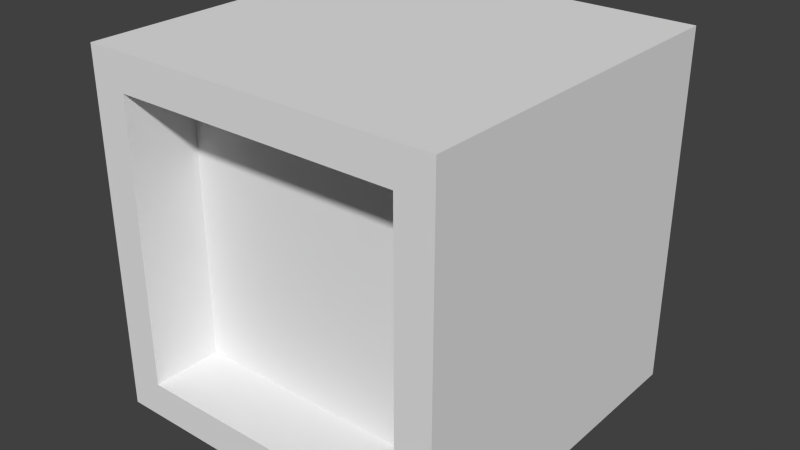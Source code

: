 # Source: storage.blend  (saved by Blender 2.78.0; exported with 4.5.12 LTS)
import bpy
from mathutils import Matrix  # noqa: F401  (used for matrix-valued properties, if any)

bpy.ops.wm.read_factory_settings(use_empty=True)
scene = bpy.context.scene
scene.name = 'Scene'

# ---- collections
col_collection_1 = bpy.data.collections.new('Collection 1'); scene.collection.children.link(col_collection_1)

# ---- world
world_world = bpy.data.worlds.new('World'); scene.world = world_world
world_world.color = (0.05088, 0.05088, 0.05088)
world_world.use_sun_shadow = False
world_world.sun_shadow_jitter_overblur = 0.0
world_world.cycles.sampling_method = 'NONE'
world_world.cycles.sample_map_resolution = 256

# ---- meshes
me_cube_000 = bpy.data.meshes.new('Cube.000')
me_cube_000.from_pydata([(0.1, 0.0, 0.9), (1.0, 0.0, 0.1), (0.0, 0.0, 0.1), (0.0, 0.0, 0.9), (0.1, -1.043e-07, 0.1), (0.0, -1.043e-07, 0.1), (1.0, -1.043e-07, 0.0), (0.0, -1.043e-07, 0.0), (0.0, 0.0, 0.9), (1.0, 0.0, 0.9), (1.0, -1.043e-07, 1.0), (0.0, -1.043e-07, 1.0), (0.9, 0.2, 0.9), (0.9, 0.2, 0.1), (1.0, 0.2, 0.9), (0.0, 0.2, 0.9), (0.9, -1.043e-07, 0.1), (1.0, -1.043e-07, 0.1), (0.1, 0.2, 0.1), (0.9, 0.0, 0.9), (1.0, 0.0, 0.9), (0.0, 0.2, 0.1), (1.0, 0.2, 0.1), (0.1, 0.2, 0.9), (1.0, 1.0, 1.0), (0.0, 1.0, 1.0), (1.0, 1.0, -5.96e-08), (0.0, 1.0, -5.96e-08), (0.0, 0.0, -5.96e-08), (1.0, 0.0, -5.96e-08), (1.0, -1.192e-07, 1.0), (0.0, -1.192e-07, 1.0)], [], [(1, 2, 7, 6), (10, 11, 8, 9), (0, 3, 5, 4), (20, 19, 16, 17), (18, 13, 12, 23), (2, 1, 22, 21), (16, 19, 12, 13), (9, 8, 15, 14), (25, 31, 30, 24), (27, 26, 29, 28), (24, 26, 27, 25), (0, 4, 18, 23), (25, 27, 28, 31), (24, 30, 29, 26)])
_uv = me_cube_000.uv_layers.new(name='UVMap')
_uv.uv.foreach_set('vector', [0.9934, 0.05288, 0.004938, 0.05288, 0.004938, 0.005578, 0.9934, 0.005578, 0.9934, 0.994, 0.004938, 0.994, 0.004938, 0.9446, 0.9934, 0.9446, 0.05439, 0.9446, 0.004938, 0.9446, 0.004938, 0.05288, 0.05439, 0.05288, 0.9934, 0.9446, 0.9461, 0.9446, 0.9461, 0.05288, 0.9934, 0.05288, 0.09225, 0.09225, 0.9077, 0.09225, 0.9077, 0.9077, 0.09225, 0.9077, 0.075, 0.4534, 0.9216, 0.4534, 0.9216, 0.8568, 0.075, 0.8568, 0.1534, 0.45, 0.8534, 0.45, 0.8534, 0.8671, 0.1534, 0.8671, 0.075, 0.4534, 0.9216, 0.4534, 0.9216, 0.8568, 0.075, 0.8568, 0.0, 0.0, 1.0, 0.0, 1.0, 1.0, 0.0, 1.0, 0.0, 0.0, 1.0, 0.0, 1.0, 1.0, 0.0, 1.0, -5.96e-08, 1.0, 0.0, -5.96e-08, 1.0, 0.0, 1.0, 1.0, 0.1534, 0.45, 0.8534, 0.45, 0.8534, 0.8671, 0.1534, 0.8671, 0.0, 1.0, 0.0, 0.0, 1.0, 0.0, 1.0, 1.0, 1.0, 1.0, 1.192e-07, 1.0, 0.0, 1.192e-07, 1.0, 0.0])
me_cube_000.use_remesh_preserve_volume = False
me_cube_000.use_remesh_preserve_attributes = False
me_cube_000.use_mirror_vertex_groups = False
me_cube_000.update()

# ---- objects
ob_cube_001 = bpy.data.objects.new('Cube.001', me_cube_000)

# ---- transforms, parenting, visibility, modifiers, constraints
ob_cube_001.location = (0.0, -1.0, 0.0)
ob_cube_001.lineart.crease_threshold = 0.0

# ---- collection membership
col_collection_1.objects.link(ob_cube_001)

# ---- scene / render settings (as saved in the file)
scene.frame_start = 1; scene.frame_end = 250; scene.frame_set(1)
scene.render.engine = 'BLENDER_EEVEE_NEXT'
scene.render.image_settings.color_mode = 'RGB'
scene.render.image_settings.compression = 90
scene.render.resolution_percentage = 50
scene.render.dither_intensity = 0.0
scene.cycles.use_denoising = False
scene.cycles.samples = 10
scene.cycles.sampling_pattern = 'TABULATED_SOBOL'
scene.cycles.light_sampling_threshold = 0.0
scene.cycles.use_adaptive_sampling = False
scene.cycles.use_light_tree = False
scene.cycles.blur_glossy = 0.0
scene.cycles.volume_bounces = 1
scene.cycles.pixel_filter_type = 'GAUSSIAN'
scene.cycles.sample_clamp_indirect = 0.0
scene.view_settings.view_transform = 'Standard'
bpy.context.view_layer.update()

# ---- added for rendering (the .blend has no active camera and no usable light): camera, sun
cam_auto = bpy.data.cameras.new('AutoCamera')
cam_auto.lens = 50.0
cam_auto.sensor_width = 36.0
cam_auto.clip_end = 1000.0
ob_auto_camera = bpy.data.objects.new('AutoCamera', cam_auto)
scene.collection.objects.link(ob_auto_camera)
ob_auto_camera.location = (2.10254, -2.42304, 1.78203)
ob_auto_camera.rotation_euler = (1.09748, -7.21219e-08, 0.694738)
scene.camera = ob_auto_camera
light_auto_sun = bpy.data.lights.new('AutoSun', 'SUN')
light_auto_sun.energy = 3.0
light_auto_sun.angle = 0.0523599
ob_auto_sun = bpy.data.objects.new('AutoSun', light_auto_sun)
scene.collection.objects.link(ob_auto_sun)
ob_auto_sun.rotation_euler = (0.872665, 0.174533, 0.523599)
bpy.context.view_layer.update()
